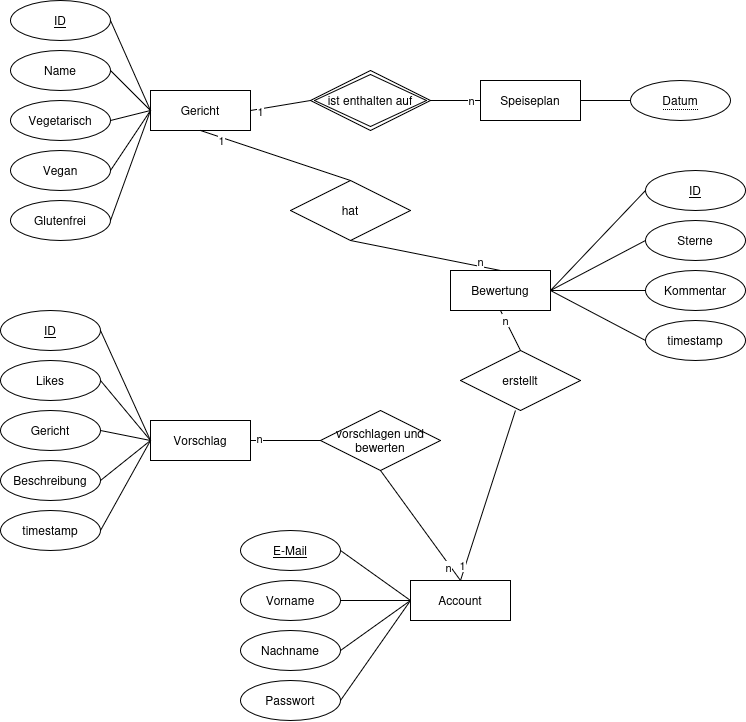

The diagram above was exported from draw.io. Its source (the exported page's mxGraphModel, read from the mxfile embedded in the PNG):
<mxGraphModel dx="1188" dy="621" grid="1" gridSize="10" guides="1" tooltips="1" connect="1" arrows="1" fold="1" page="1" pageScale="1" pageWidth="850" pageHeight="1100" math="0" shadow="0">
  <root>
    <mxCell id="0" />
    <mxCell id="1" parent="0" />
    <mxCell id="2fZesRG1-jXSJ-_jZCT1-1" value="Gericht" style="whiteSpace=wrap;html=1;align=center;" vertex="1" parent="1">
      <mxGeometry x="200" y="230" width="100" height="40" as="geometry" />
    </mxCell>
    <mxCell id="2fZesRG1-jXSJ-_jZCT1-3" value="&lt;div&gt;ID&lt;/div&gt;" style="ellipse;whiteSpace=wrap;html=1;align=center;fontStyle=4;" vertex="1" parent="1">
      <mxGeometry x="60" y="140" width="100" height="40" as="geometry" />
    </mxCell>
    <mxCell id="2fZesRG1-jXSJ-_jZCT1-4" value="Name" style="ellipse;whiteSpace=wrap;html=1;align=center;" vertex="1" parent="1">
      <mxGeometry x="60" y="190" width="100" height="40" as="geometry" />
    </mxCell>
    <mxCell id="2fZesRG1-jXSJ-_jZCT1-5" value="" style="endArrow=none;html=1;rounded=0;entryX=1;entryY=0.5;entryDx=0;entryDy=0;exitX=0;exitY=0.5;exitDx=0;exitDy=0;" edge="1" parent="1" source="2fZesRG1-jXSJ-_jZCT1-1" target="2fZesRG1-jXSJ-_jZCT1-3">
      <mxGeometry width="50" height="50" relative="1" as="geometry">
        <mxPoint x="400" y="390" as="sourcePoint" />
        <mxPoint x="450" y="340" as="targetPoint" />
      </mxGeometry>
    </mxCell>
    <mxCell id="2fZesRG1-jXSJ-_jZCT1-6" value="" style="endArrow=none;html=1;rounded=0;exitX=1;exitY=0.5;exitDx=0;exitDy=0;entryX=0;entryY=0.5;entryDx=0;entryDy=0;" edge="1" parent="1" source="2fZesRG1-jXSJ-_jZCT1-4" target="2fZesRG1-jXSJ-_jZCT1-1">
      <mxGeometry width="50" height="50" relative="1" as="geometry">
        <mxPoint x="90" y="310" as="sourcePoint" />
        <mxPoint x="200" y="180" as="targetPoint" />
      </mxGeometry>
    </mxCell>
    <mxCell id="2fZesRG1-jXSJ-_jZCT1-7" value="Speiseplan" style="whiteSpace=wrap;html=1;align=center;" vertex="1" parent="1">
      <mxGeometry x="530" y="220" width="100" height="40" as="geometry" />
    </mxCell>
    <mxCell id="2fZesRG1-jXSJ-_jZCT1-10" value="Vegetarisch" style="ellipse;whiteSpace=wrap;html=1;align=center;" vertex="1" parent="1">
      <mxGeometry x="60" y="240" width="100" height="40" as="geometry" />
    </mxCell>
    <mxCell id="2fZesRG1-jXSJ-_jZCT1-11" value="Vegan" style="ellipse;whiteSpace=wrap;html=1;align=center;" vertex="1" parent="1">
      <mxGeometry x="60" y="290" width="100" height="40" as="geometry" />
    </mxCell>
    <mxCell id="2fZesRG1-jXSJ-_jZCT1-12" style="edgeStyle=orthogonalEdgeStyle;rounded=0;orthogonalLoop=1;jettySize=auto;html=1;exitX=0.5;exitY=1;exitDx=0;exitDy=0;" edge="1" parent="1" source="2fZesRG1-jXSJ-_jZCT1-11" target="2fZesRG1-jXSJ-_jZCT1-11">
      <mxGeometry relative="1" as="geometry" />
    </mxCell>
    <mxCell id="2fZesRG1-jXSJ-_jZCT1-13" value="Glutenfrei" style="ellipse;whiteSpace=wrap;html=1;align=center;" vertex="1" parent="1">
      <mxGeometry x="60" y="340" width="100" height="40" as="geometry" />
    </mxCell>
    <mxCell id="2fZesRG1-jXSJ-_jZCT1-14" value="" style="endArrow=none;html=1;rounded=0;exitX=1;exitY=0.5;exitDx=0;exitDy=0;entryX=0;entryY=0.5;entryDx=0;entryDy=0;" edge="1" parent="1" source="2fZesRG1-jXSJ-_jZCT1-10" target="2fZesRG1-jXSJ-_jZCT1-1">
      <mxGeometry width="50" height="50" relative="1" as="geometry">
        <mxPoint x="170" y="220" as="sourcePoint" />
        <mxPoint x="210" y="190" as="targetPoint" />
      </mxGeometry>
    </mxCell>
    <mxCell id="2fZesRG1-jXSJ-_jZCT1-15" value="" style="endArrow=none;html=1;rounded=0;exitX=1;exitY=0.5;exitDx=0;exitDy=0;entryX=0;entryY=0.5;entryDx=0;entryDy=0;" edge="1" parent="1" source="2fZesRG1-jXSJ-_jZCT1-11" target="2fZesRG1-jXSJ-_jZCT1-1">
      <mxGeometry width="50" height="50" relative="1" as="geometry">
        <mxPoint x="180" y="230" as="sourcePoint" />
        <mxPoint x="200" y="180" as="targetPoint" />
      </mxGeometry>
    </mxCell>
    <mxCell id="2fZesRG1-jXSJ-_jZCT1-16" value="" style="endArrow=none;html=1;rounded=0;exitX=1;exitY=0.5;exitDx=0;exitDy=0;entryX=0;entryY=0.5;entryDx=0;entryDy=0;" edge="1" parent="1" source="2fZesRG1-jXSJ-_jZCT1-13" target="2fZesRG1-jXSJ-_jZCT1-1">
      <mxGeometry width="50" height="50" relative="1" as="geometry">
        <mxPoint x="190" y="240" as="sourcePoint" />
        <mxPoint x="230" y="210" as="targetPoint" />
      </mxGeometry>
    </mxCell>
    <mxCell id="2fZesRG1-jXSJ-_jZCT1-20" value="" style="endArrow=none;html=1;rounded=0;entryX=1;entryY=0.5;entryDx=0;entryDy=0;exitX=0;exitY=0.5;exitDx=0;exitDy=0;" edge="1" parent="1" source="2fZesRG1-jXSJ-_jZCT1-64" target="2fZesRG1-jXSJ-_jZCT1-1">
      <mxGeometry width="50" height="50" relative="1" as="geometry">
        <mxPoint x="360" y="239.9999999999999" as="sourcePoint" />
        <mxPoint x="330" y="430" as="targetPoint" />
      </mxGeometry>
    </mxCell>
    <mxCell id="2fZesRG1-jXSJ-_jZCT1-69" value="1" style="edgeLabel;html=1;align=center;verticalAlign=middle;resizable=0;points=[];" vertex="1" connectable="0" parent="2fZesRG1-jXSJ-_jZCT1-20">
      <mxGeometry x="0.2518" relative="1" as="geometry">
        <mxPoint x="-13" y="4" as="offset" />
      </mxGeometry>
    </mxCell>
    <mxCell id="2fZesRG1-jXSJ-_jZCT1-21" value="" style="endArrow=none;html=1;rounded=0;entryX=1;entryY=0.5;entryDx=0;entryDy=0;exitX=0;exitY=0.5;exitDx=0;exitDy=0;" edge="1" parent="1" source="2fZesRG1-jXSJ-_jZCT1-7" target="2fZesRG1-jXSJ-_jZCT1-64">
      <mxGeometry width="50" height="50" relative="1" as="geometry">
        <mxPoint x="390" y="410" as="sourcePoint" />
        <mxPoint x="480" y="239.9999999999999" as="targetPoint" />
      </mxGeometry>
    </mxCell>
    <mxCell id="2fZesRG1-jXSJ-_jZCT1-75" value="n" style="edgeLabel;html=1;align=center;verticalAlign=middle;resizable=0;points=[];" vertex="1" connectable="0" parent="2fZesRG1-jXSJ-_jZCT1-21">
      <mxGeometry x="0.0166" relative="1" as="geometry">
        <mxPoint x="16" as="offset" />
      </mxGeometry>
    </mxCell>
    <mxCell id="2fZesRG1-jXSJ-_jZCT1-22" value="" style="endArrow=none;html=1;rounded=0;entryX=0;entryY=0.5;entryDx=0;entryDy=0;exitX=1;exitY=0.5;exitDx=0;exitDy=0;" edge="1" parent="1" source="2fZesRG1-jXSJ-_jZCT1-7" target="2fZesRG1-jXSJ-_jZCT1-57">
      <mxGeometry width="50" height="50" relative="1" as="geometry">
        <mxPoint x="550" y="360" as="sourcePoint" />
        <mxPoint x="680" y="239.9999999999999" as="targetPoint" />
      </mxGeometry>
    </mxCell>
    <mxCell id="2fZesRG1-jXSJ-_jZCT1-23" value="Bewertung" style="whiteSpace=wrap;html=1;align=center;" vertex="1" parent="1">
      <mxGeometry x="500" y="410" width="100" height="40" as="geometry" />
    </mxCell>
    <mxCell id="2fZesRG1-jXSJ-_jZCT1-24" value="Account" style="whiteSpace=wrap;html=1;align=center;" vertex="1" parent="1">
      <mxGeometry x="460" y="720" width="100" height="40" as="geometry" />
    </mxCell>
    <mxCell id="2fZesRG1-jXSJ-_jZCT1-25" value="hat" style="shape=rhombus;perimeter=rhombusPerimeter;whiteSpace=wrap;html=1;align=center;" vertex="1" parent="1">
      <mxGeometry x="340" y="320" width="120" height="60" as="geometry" />
    </mxCell>
    <mxCell id="2fZesRG1-jXSJ-_jZCT1-26" value="" style="endArrow=none;html=1;rounded=0;entryX=0.5;entryY=1;entryDx=0;entryDy=0;exitX=0.5;exitY=0;exitDx=0;exitDy=0;" edge="1" parent="1" source="2fZesRG1-jXSJ-_jZCT1-23" target="2fZesRG1-jXSJ-_jZCT1-25">
      <mxGeometry width="50" height="50" relative="1" as="geometry">
        <mxPoint x="380" y="380" as="sourcePoint" />
        <mxPoint x="430" y="330" as="targetPoint" />
      </mxGeometry>
    </mxCell>
    <mxCell id="2fZesRG1-jXSJ-_jZCT1-70" value="n" style="edgeLabel;html=1;align=center;verticalAlign=middle;resizable=0;points=[];" vertex="1" connectable="0" parent="2fZesRG1-jXSJ-_jZCT1-26">
      <mxGeometry x="-0.7683" y="-1" relative="1" as="geometry">
        <mxPoint x="-3" y="-5" as="offset" />
      </mxGeometry>
    </mxCell>
    <mxCell id="2fZesRG1-jXSJ-_jZCT1-27" value="" style="endArrow=none;html=1;rounded=0;entryX=0.5;entryY=1;entryDx=0;entryDy=0;exitX=0.5;exitY=0;exitDx=0;exitDy=0;" edge="1" parent="1" source="2fZesRG1-jXSJ-_jZCT1-25" target="2fZesRG1-jXSJ-_jZCT1-1">
      <mxGeometry width="50" height="50" relative="1" as="geometry">
        <mxPoint x="320" y="370" as="sourcePoint" />
        <mxPoint x="370" y="320" as="targetPoint" />
      </mxGeometry>
    </mxCell>
    <mxCell id="2fZesRG1-jXSJ-_jZCT1-67" value="1" style="edgeLabel;html=1;align=center;verticalAlign=middle;resizable=0;points=[];" vertex="1" connectable="0" parent="2fZesRG1-jXSJ-_jZCT1-27">
      <mxGeometry x="0.3196" relative="1" as="geometry">
        <mxPoint x="-31" y="-7" as="offset" />
      </mxGeometry>
    </mxCell>
    <mxCell id="2fZesRG1-jXSJ-_jZCT1-30" value="erstellt" style="shape=rhombus;perimeter=rhombusPerimeter;whiteSpace=wrap;html=1;align=center;" vertex="1" parent="1">
      <mxGeometry x="510" y="490" width="120" height="60" as="geometry" />
    </mxCell>
    <mxCell id="2fZesRG1-jXSJ-_jZCT1-31" value="" style="endArrow=none;html=1;rounded=0;entryX=0.5;entryY=1;entryDx=0;entryDy=0;exitX=0.5;exitY=0;exitDx=0;exitDy=0;" edge="1" parent="1" source="2fZesRG1-jXSJ-_jZCT1-30" target="2fZesRG1-jXSJ-_jZCT1-23">
      <mxGeometry width="50" height="50" relative="1" as="geometry">
        <mxPoint x="570" y="460" as="sourcePoint" />
        <mxPoint x="505" y="430" as="targetPoint" />
      </mxGeometry>
    </mxCell>
    <mxCell id="2fZesRG1-jXSJ-_jZCT1-72" value="n" style="edgeLabel;html=1;align=center;verticalAlign=middle;resizable=0;points=[];" vertex="1" connectable="0" parent="2fZesRG1-jXSJ-_jZCT1-31">
      <mxGeometry x="0.5372" relative="1" as="geometry">
        <mxPoint as="offset" />
      </mxGeometry>
    </mxCell>
    <mxCell id="2fZesRG1-jXSJ-_jZCT1-32" value="" style="endArrow=none;html=1;rounded=0;entryX=0.458;entryY=1;entryDx=0;entryDy=0;entryPerimeter=0;exitX=0.5;exitY=0;exitDx=0;exitDy=0;" edge="1" parent="1" source="2fZesRG1-jXSJ-_jZCT1-24" target="2fZesRG1-jXSJ-_jZCT1-30">
      <mxGeometry width="50" height="50" relative="1" as="geometry">
        <mxPoint x="170" y="500" as="sourcePoint" />
        <mxPoint x="220" y="450" as="targetPoint" />
      </mxGeometry>
    </mxCell>
    <mxCell id="2fZesRG1-jXSJ-_jZCT1-71" value="1" style="edgeLabel;html=1;align=center;verticalAlign=middle;resizable=0;points=[];" vertex="1" connectable="0" parent="2fZesRG1-jXSJ-_jZCT1-32">
      <mxGeometry x="-0.8287" y="3" relative="1" as="geometry">
        <mxPoint as="offset" />
      </mxGeometry>
    </mxCell>
    <mxCell id="2fZesRG1-jXSJ-_jZCT1-33" value="E-Mail" style="ellipse;whiteSpace=wrap;html=1;align=center;fontStyle=4;" vertex="1" parent="1">
      <mxGeometry x="290" y="670" width="100" height="40" as="geometry" />
    </mxCell>
    <mxCell id="2fZesRG1-jXSJ-_jZCT1-34" value="Vorname" style="ellipse;whiteSpace=wrap;html=1;align=center;" vertex="1" parent="1">
      <mxGeometry x="290" y="720" width="100" height="40" as="geometry" />
    </mxCell>
    <mxCell id="2fZesRG1-jXSJ-_jZCT1-35" value="Sterne" style="ellipse;whiteSpace=wrap;html=1;align=center;" vertex="1" parent="1">
      <mxGeometry x="695" y="360" width="100" height="40" as="geometry" />
    </mxCell>
    <mxCell id="2fZesRG1-jXSJ-_jZCT1-36" value="" style="endArrow=none;html=1;rounded=0;entryX=0;entryY=0.5;entryDx=0;entryDy=0;exitX=1;exitY=0.5;exitDx=0;exitDy=0;" edge="1" parent="1" source="2fZesRG1-jXSJ-_jZCT1-23" target="2fZesRG1-jXSJ-_jZCT1-35">
      <mxGeometry width="50" height="50" relative="1" as="geometry">
        <mxPoint x="685" y="350" as="sourcePoint" />
        <mxPoint x="735" y="300" as="targetPoint" />
      </mxGeometry>
    </mxCell>
    <mxCell id="2fZesRG1-jXSJ-_jZCT1-37" value="" style="endArrow=none;html=1;rounded=0;exitX=1;exitY=0.5;exitDx=0;exitDy=0;entryX=0;entryY=0.5;entryDx=0;entryDy=0;" edge="1" parent="1" source="2fZesRG1-jXSJ-_jZCT1-33" target="2fZesRG1-jXSJ-_jZCT1-24">
      <mxGeometry width="50" height="50" relative="1" as="geometry">
        <mxPoint x="430" y="630" as="sourcePoint" />
        <mxPoint x="480" y="580" as="targetPoint" />
      </mxGeometry>
    </mxCell>
    <mxCell id="2fZesRG1-jXSJ-_jZCT1-38" value="" style="endArrow=none;html=1;rounded=0;entryX=0;entryY=0.5;entryDx=0;entryDy=0;exitX=1;exitY=0.5;exitDx=0;exitDy=0;" edge="1" parent="1" source="2fZesRG1-jXSJ-_jZCT1-34" target="2fZesRG1-jXSJ-_jZCT1-24">
      <mxGeometry width="50" height="50" relative="1" as="geometry">
        <mxPoint x="330" y="840" as="sourcePoint" />
        <mxPoint x="380" y="790" as="targetPoint" />
      </mxGeometry>
    </mxCell>
    <mxCell id="2fZesRG1-jXSJ-_jZCT1-39" value="Kommentar" style="ellipse;whiteSpace=wrap;html=1;align=center;" vertex="1" parent="1">
      <mxGeometry x="695" y="410" width="100" height="40" as="geometry" />
    </mxCell>
    <mxCell id="2fZesRG1-jXSJ-_jZCT1-40" value="timestamp" style="ellipse;whiteSpace=wrap;html=1;align=center;" vertex="1" parent="1">
      <mxGeometry x="695" y="460" width="100" height="40" as="geometry" />
    </mxCell>
    <mxCell id="2fZesRG1-jXSJ-_jZCT1-41" value="" style="endArrow=none;html=1;rounded=0;entryX=0;entryY=0.5;entryDx=0;entryDy=0;exitX=1;exitY=0.5;exitDx=0;exitDy=0;" edge="1" parent="1" source="2fZesRG1-jXSJ-_jZCT1-23" target="2fZesRG1-jXSJ-_jZCT1-39">
      <mxGeometry width="50" height="50" relative="1" as="geometry">
        <mxPoint x="365" y="470" as="sourcePoint" />
        <mxPoint x="415" y="420" as="targetPoint" />
      </mxGeometry>
    </mxCell>
    <mxCell id="2fZesRG1-jXSJ-_jZCT1-42" value="" style="endArrow=none;html=1;rounded=0;entryX=0;entryY=0.5;entryDx=0;entryDy=0;exitX=1;exitY=0.5;exitDx=0;exitDy=0;" edge="1" parent="1" source="2fZesRG1-jXSJ-_jZCT1-23" target="2fZesRG1-jXSJ-_jZCT1-40">
      <mxGeometry width="50" height="50" relative="1" as="geometry">
        <mxPoint x="635" y="410" as="sourcePoint" />
        <mxPoint x="735" y="600" as="targetPoint" />
      </mxGeometry>
    </mxCell>
    <mxCell id="2fZesRG1-jXSJ-_jZCT1-43" value="Vorschlag" style="whiteSpace=wrap;html=1;align=center;" vertex="1" parent="1">
      <mxGeometry x="200" y="560" width="100" height="40" as="geometry" />
    </mxCell>
    <mxCell id="2fZesRG1-jXSJ-_jZCT1-44" value="vorschlagen und bewerten" style="shape=rhombus;perimeter=rhombusPerimeter;whiteSpace=wrap;html=1;align=center;" vertex="1" parent="1">
      <mxGeometry x="370" y="550" width="120" height="60" as="geometry" />
    </mxCell>
    <mxCell id="2fZesRG1-jXSJ-_jZCT1-45" value="" style="endArrow=none;html=1;rounded=0;entryX=0;entryY=0.5;entryDx=0;entryDy=0;exitX=1;exitY=0.5;exitDx=0;exitDy=0;" edge="1" parent="1" source="2fZesRG1-jXSJ-_jZCT1-43" target="2fZesRG1-jXSJ-_jZCT1-44">
      <mxGeometry width="50" height="50" relative="1" as="geometry">
        <mxPoint x="340" y="500" as="sourcePoint" />
        <mxPoint x="390" y="450" as="targetPoint" />
      </mxGeometry>
    </mxCell>
    <mxCell id="2fZesRG1-jXSJ-_jZCT1-74" value="n" style="edgeLabel;html=1;align=center;verticalAlign=middle;resizable=0;points=[];" vertex="1" connectable="0" parent="2fZesRG1-jXSJ-_jZCT1-45">
      <mxGeometry x="-0.7507" y="2" relative="1" as="geometry">
        <mxPoint as="offset" />
      </mxGeometry>
    </mxCell>
    <mxCell id="2fZesRG1-jXSJ-_jZCT1-46" value="" style="endArrow=none;html=1;rounded=0;entryX=0.5;entryY=0;entryDx=0;entryDy=0;exitX=0.5;exitY=1;exitDx=0;exitDy=0;" edge="1" parent="1" source="2fZesRG1-jXSJ-_jZCT1-44" target="2fZesRG1-jXSJ-_jZCT1-24">
      <mxGeometry width="50" height="50" relative="1" as="geometry">
        <mxPoint x="420" y="620" as="sourcePoint" />
        <mxPoint x="510" y="620" as="targetPoint" />
      </mxGeometry>
    </mxCell>
    <mxCell id="2fZesRG1-jXSJ-_jZCT1-73" value="n" style="edgeLabel;html=1;align=center;verticalAlign=middle;resizable=0;points=[];" vertex="1" connectable="0" parent="2fZesRG1-jXSJ-_jZCT1-46">
      <mxGeometry x="0.727" y="-2" relative="1" as="geometry">
        <mxPoint as="offset" />
      </mxGeometry>
    </mxCell>
    <mxCell id="2fZesRG1-jXSJ-_jZCT1-47" value="" style="endArrow=none;html=1;rounded=0;entryX=0;entryY=0.5;entryDx=0;entryDy=0;exitX=1;exitY=0.5;exitDx=0;exitDy=0;" edge="1" parent="1" source="2fZesRG1-jXSJ-_jZCT1-48" target="2fZesRG1-jXSJ-_jZCT1-43">
      <mxGeometry width="50" height="50" relative="1" as="geometry">
        <mxPoint x="180" y="450" as="sourcePoint" />
        <mxPoint x="170" y="480" as="targetPoint" />
      </mxGeometry>
    </mxCell>
    <mxCell id="2fZesRG1-jXSJ-_jZCT1-48" value="Likes" style="ellipse;whiteSpace=wrap;html=1;align=center;" vertex="1" parent="1">
      <mxGeometry x="50" y="500" width="100" height="40" as="geometry" />
    </mxCell>
    <mxCell id="2fZesRG1-jXSJ-_jZCT1-49" value="Gericht" style="ellipse;whiteSpace=wrap;html=1;align=center;" vertex="1" parent="1">
      <mxGeometry x="50" y="550" width="100" height="40" as="geometry" />
    </mxCell>
    <mxCell id="2fZesRG1-jXSJ-_jZCT1-50" value="" style="endArrow=none;html=1;rounded=0;entryX=0;entryY=0.5;entryDx=0;entryDy=0;exitX=1;exitY=0.5;exitDx=0;exitDy=0;" edge="1" parent="1" source="2fZesRG1-jXSJ-_jZCT1-49" target="2fZesRG1-jXSJ-_jZCT1-43">
      <mxGeometry width="50" height="50" relative="1" as="geometry">
        <mxPoint x="170" y="460" as="sourcePoint" />
        <mxPoint x="250" y="490" as="targetPoint" />
      </mxGeometry>
    </mxCell>
    <mxCell id="2fZesRG1-jXSJ-_jZCT1-51" value="Nachname" style="ellipse;whiteSpace=wrap;html=1;align=center;" vertex="1" parent="1">
      <mxGeometry x="290" y="770" width="100" height="40" as="geometry" />
    </mxCell>
    <mxCell id="2fZesRG1-jXSJ-_jZCT1-52" value="Passwort" style="ellipse;whiteSpace=wrap;html=1;align=center;" vertex="1" parent="1">
      <mxGeometry x="290" y="820" width="100" height="40" as="geometry" />
    </mxCell>
    <mxCell id="2fZesRG1-jXSJ-_jZCT1-53" value="" style="endArrow=none;html=1;rounded=0;entryX=0;entryY=0.5;entryDx=0;entryDy=0;exitX=1;exitY=0.5;exitDx=0;exitDy=0;" edge="1" parent="1" source="2fZesRG1-jXSJ-_jZCT1-51" target="2fZesRG1-jXSJ-_jZCT1-24">
      <mxGeometry width="50" height="50" relative="1" as="geometry">
        <mxPoint x="490" y="880" as="sourcePoint" />
        <mxPoint x="540" y="830" as="targetPoint" />
      </mxGeometry>
    </mxCell>
    <mxCell id="2fZesRG1-jXSJ-_jZCT1-54" value="" style="endArrow=none;html=1;rounded=0;entryX=0;entryY=0.5;entryDx=0;entryDy=0;exitX=1;exitY=0.5;exitDx=0;exitDy=0;" edge="1" parent="1" source="2fZesRG1-jXSJ-_jZCT1-52" target="2fZesRG1-jXSJ-_jZCT1-24">
      <mxGeometry width="50" height="50" relative="1" as="geometry">
        <mxPoint x="440" y="830" as="sourcePoint" />
        <mxPoint x="490" y="780" as="targetPoint" />
      </mxGeometry>
    </mxCell>
    <mxCell id="2fZesRG1-jXSJ-_jZCT1-57" value="&lt;span style=&quot;border-bottom: 1px dotted;&quot;&gt;Datum&lt;/span&gt;" style="ellipse;whiteSpace=wrap;html=1;align=center;" vertex="1" parent="1">
      <mxGeometry x="680" y="220" width="100" height="40" as="geometry" />
    </mxCell>
    <mxCell id="2fZesRG1-jXSJ-_jZCT1-58" value="&lt;div&gt;ID&lt;/div&gt;" style="ellipse;whiteSpace=wrap;html=1;align=center;fontStyle=4;" vertex="1" parent="1">
      <mxGeometry x="695" y="310" width="100" height="40" as="geometry" />
    </mxCell>
    <mxCell id="2fZesRG1-jXSJ-_jZCT1-59" value="" style="endArrow=none;html=1;rounded=0;entryX=0;entryY=0.5;entryDx=0;entryDy=0;exitX=1;exitY=0.5;exitDx=0;exitDy=0;" edge="1" parent="1" source="2fZesRG1-jXSJ-_jZCT1-23" target="2fZesRG1-jXSJ-_jZCT1-58">
      <mxGeometry width="50" height="50" relative="1" as="geometry">
        <mxPoint x="560" y="370" as="sourcePoint" />
        <mxPoint x="610" y="320" as="targetPoint" />
      </mxGeometry>
    </mxCell>
    <mxCell id="2fZesRG1-jXSJ-_jZCT1-60" value="&lt;div&gt;ID&lt;/div&gt;" style="ellipse;whiteSpace=wrap;html=1;align=center;fontStyle=4;" vertex="1" parent="1">
      <mxGeometry x="50" y="450" width="100" height="40" as="geometry" />
    </mxCell>
    <mxCell id="2fZesRG1-jXSJ-_jZCT1-61" value="" style="endArrow=none;html=1;rounded=0;exitX=1;exitY=0.5;exitDx=0;exitDy=0;entryX=0;entryY=0.5;entryDx=0;entryDy=0;" edge="1" parent="1" source="2fZesRG1-jXSJ-_jZCT1-60" target="2fZesRG1-jXSJ-_jZCT1-43">
      <mxGeometry width="50" height="50" relative="1" as="geometry">
        <mxPoint x="180" y="450" as="sourcePoint" />
        <mxPoint x="240" y="480" as="targetPoint" />
      </mxGeometry>
    </mxCell>
    <mxCell id="2fZesRG1-jXSJ-_jZCT1-62" value="Beschreibung" style="ellipse;whiteSpace=wrap;html=1;align=center;" vertex="1" parent="1">
      <mxGeometry x="50" y="600" width="100" height="40" as="geometry" />
    </mxCell>
    <mxCell id="2fZesRG1-jXSJ-_jZCT1-63" value="" style="endArrow=none;html=1;rounded=0;entryX=0;entryY=0.5;entryDx=0;entryDy=0;exitX=1;exitY=0.5;exitDx=0;exitDy=0;" edge="1" parent="1" source="2fZesRG1-jXSJ-_jZCT1-62" target="2fZesRG1-jXSJ-_jZCT1-43">
      <mxGeometry width="50" height="50" relative="1" as="geometry">
        <mxPoint x="160" y="580" as="sourcePoint" />
        <mxPoint x="240" y="500" as="targetPoint" />
      </mxGeometry>
    </mxCell>
    <mxCell id="2fZesRG1-jXSJ-_jZCT1-64" value="ist enthalten auf" style="shape=rhombus;double=1;perimeter=rhombusPerimeter;whiteSpace=wrap;html=1;align=center;" vertex="1" parent="1">
      <mxGeometry x="360" y="210" width="120" height="60" as="geometry" />
    </mxCell>
    <mxCell id="2fZesRG1-jXSJ-_jZCT1-65" value="timestamp" style="ellipse;whiteSpace=wrap;html=1;align=center;" vertex="1" parent="1">
      <mxGeometry x="50" y="650" width="100" height="40" as="geometry" />
    </mxCell>
    <mxCell id="2fZesRG1-jXSJ-_jZCT1-66" value="" style="endArrow=none;html=1;rounded=0;entryX=0;entryY=0.5;entryDx=0;entryDy=0;exitX=1;exitY=0.5;exitDx=0;exitDy=0;" edge="1" parent="1" source="2fZesRG1-jXSJ-_jZCT1-65" target="2fZesRG1-jXSJ-_jZCT1-43">
      <mxGeometry width="50" height="50" relative="1" as="geometry">
        <mxPoint x="190" y="710" as="sourcePoint" />
        <mxPoint x="240" y="660" as="targetPoint" />
      </mxGeometry>
    </mxCell>
  </root>
</mxGraphModel>